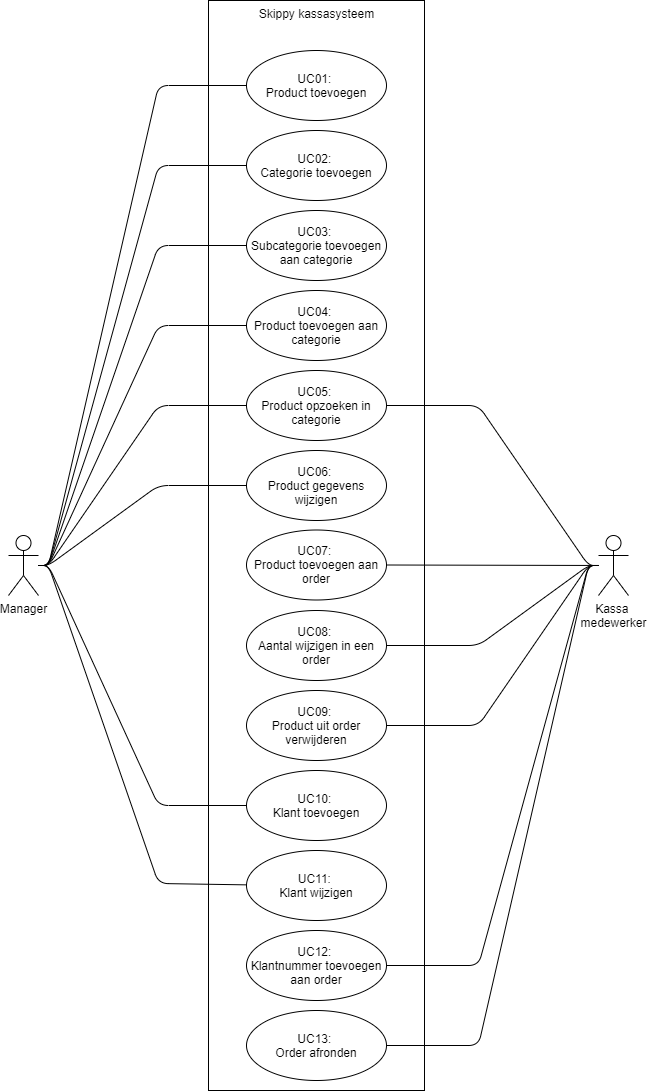

The diagram above was exported from draw.io. Its source (the exported page's mxGraphModel, read from the mxfile embedded in the PNG):
<mxGraphModel dx="2031" dy="1019" grid="1" gridSize="10" guides="1" tooltips="1" connect="1" arrows="1" fold="1" page="1" pageScale="1" pageWidth="827" pageHeight="1169" math="0" shadow="0">
  <root>
    <mxCell id="0" />
    <mxCell id="1" parent="0" />
    <mxCell id="gMyWXKjRWucjWPFJ2aWg-3" value="Skippy kassasysteem" style="html=1;verticalAlign=top;fillColor=none;" vertex="1" parent="1">
      <mxGeometry x="290" y="20" width="216" height="1090" as="geometry" />
    </mxCell>
    <mxCell id="gMyWXKjRWucjWPFJ2aWg-1" value="Manager&lt;br&gt;" style="shape=umlActor;verticalLabelPosition=bottom;labelBackgroundColor=#ffffff;verticalAlign=top;html=1;outlineConnect=0;" vertex="1" parent="1">
      <mxGeometry x="90" y="555" width="30" height="60" as="geometry" />
    </mxCell>
    <mxCell id="gMyWXKjRWucjWPFJ2aWg-2" value="UC01: &lt;br&gt;Product toevoegen" style="ellipse;whiteSpace=wrap;html=1;" vertex="1" parent="1">
      <mxGeometry x="328" y="70" width="140" height="70" as="geometry" />
    </mxCell>
    <mxCell id="gMyWXKjRWucjWPFJ2aWg-4" value="" style="endArrow=none;html=1;" edge="1" parent="1" source="gMyWXKjRWucjWPFJ2aWg-1" target="gMyWXKjRWucjWPFJ2aWg-2">
      <mxGeometry width="50" height="50" relative="1" as="geometry">
        <mxPoint x="60" y="100" as="sourcePoint" />
        <mxPoint x="110" y="50" as="targetPoint" />
        <Array as="points">
          <mxPoint x="130" y="585" />
          <mxPoint x="240" y="105" />
        </Array>
      </mxGeometry>
    </mxCell>
    <mxCell id="gMyWXKjRWucjWPFJ2aWg-5" value="UC02: &lt;br&gt;Categorie toevoegen" style="ellipse;whiteSpace=wrap;html=1;" vertex="1" parent="1">
      <mxGeometry x="328" y="150" width="140" height="70" as="geometry" />
    </mxCell>
    <mxCell id="gMyWXKjRWucjWPFJ2aWg-6" value="UC03: &lt;br&gt;Subcategorie toevoegen aan categorie" style="ellipse;whiteSpace=wrap;html=1;" vertex="1" parent="1">
      <mxGeometry x="328" y="230" width="140" height="70" as="geometry" />
    </mxCell>
    <mxCell id="gMyWXKjRWucjWPFJ2aWg-7" value="" style="endArrow=none;html=1;" edge="1" parent="1" source="gMyWXKjRWucjWPFJ2aWg-1" target="gMyWXKjRWucjWPFJ2aWg-5">
      <mxGeometry width="50" height="50" relative="1" as="geometry">
        <mxPoint x="-30" y="430" as="sourcePoint" />
        <mxPoint x="20" y="380" as="targetPoint" />
        <Array as="points">
          <mxPoint x="130" y="585" />
          <mxPoint x="240" y="185" />
        </Array>
      </mxGeometry>
    </mxCell>
    <mxCell id="gMyWXKjRWucjWPFJ2aWg-8" value="" style="endArrow=none;html=1;" edge="1" parent="1" source="gMyWXKjRWucjWPFJ2aWg-1" target="gMyWXKjRWucjWPFJ2aWg-6">
      <mxGeometry width="50" height="50" relative="1" as="geometry">
        <mxPoint x="120" y="480" as="sourcePoint" />
        <mxPoint x="170" y="430" as="targetPoint" />
        <Array as="points">
          <mxPoint x="130" y="585" />
          <mxPoint x="240" y="265" />
        </Array>
      </mxGeometry>
    </mxCell>
    <mxCell id="gMyWXKjRWucjWPFJ2aWg-9" value="UC04: &lt;br&gt;Product toevoegen aan categorie" style="ellipse;whiteSpace=wrap;html=1;" vertex="1" parent="1">
      <mxGeometry x="328" y="310" width="140" height="70" as="geometry" />
    </mxCell>
    <mxCell id="gMyWXKjRWucjWPFJ2aWg-10" value="UC05: &lt;br&gt;Product opzoeken in categorie" style="ellipse;whiteSpace=wrap;html=1;" vertex="1" parent="1">
      <mxGeometry x="328" y="390" width="140" height="70" as="geometry" />
    </mxCell>
    <mxCell id="gMyWXKjRWucjWPFJ2aWg-11" value="" style="endArrow=none;html=1;" edge="1" parent="1" source="gMyWXKjRWucjWPFJ2aWg-1" target="gMyWXKjRWucjWPFJ2aWg-9">
      <mxGeometry width="50" height="50" relative="1" as="geometry">
        <mxPoint x="90" y="380" as="sourcePoint" />
        <mxPoint x="170" y="420" as="targetPoint" />
        <Array as="points">
          <mxPoint x="130" y="585" />
          <mxPoint x="240" y="345" />
        </Array>
      </mxGeometry>
    </mxCell>
    <mxCell id="gMyWXKjRWucjWPFJ2aWg-12" value="" style="endArrow=none;html=1;" edge="1" parent="1" source="gMyWXKjRWucjWPFJ2aWg-1" target="gMyWXKjRWucjWPFJ2aWg-10">
      <mxGeometry width="50" height="50" relative="1" as="geometry">
        <mxPoint x="160" y="460" as="sourcePoint" />
        <mxPoint x="210" y="410" as="targetPoint" />
        <Array as="points">
          <mxPoint x="130" y="585" />
          <mxPoint x="240" y="425" />
        </Array>
      </mxGeometry>
    </mxCell>
    <mxCell id="gMyWXKjRWucjWPFJ2aWg-13" value="Kassa &lt;br&gt;medewerker" style="shape=umlActor;verticalLabelPosition=bottom;labelBackgroundColor=#ffffff;verticalAlign=top;html=1;outlineConnect=0;" vertex="1" parent="1">
      <mxGeometry x="680" y="555" width="30" height="60" as="geometry" />
    </mxCell>
    <mxCell id="gMyWXKjRWucjWPFJ2aWg-14" value="" style="endArrow=none;html=1;" edge="1" parent="1" source="gMyWXKjRWucjWPFJ2aWg-13" target="gMyWXKjRWucjWPFJ2aWg-10">
      <mxGeometry width="50" height="50" relative="1" as="geometry">
        <mxPoint x="240" y="690" as="sourcePoint" />
        <mxPoint x="290" y="640" as="targetPoint" />
        <Array as="points">
          <mxPoint x="670" y="585" />
          <mxPoint x="560" y="425" />
        </Array>
      </mxGeometry>
    </mxCell>
    <mxCell id="gMyWXKjRWucjWPFJ2aWg-15" value="UC06: &lt;br&gt;Product gegevens wijzigen" style="ellipse;whiteSpace=wrap;html=1;" vertex="1" parent="1">
      <mxGeometry x="328" y="470" width="140" height="70" as="geometry" />
    </mxCell>
    <mxCell id="gMyWXKjRWucjWPFJ2aWg-16" value="" style="endArrow=none;html=1;" edge="1" parent="1" source="gMyWXKjRWucjWPFJ2aWg-1" target="gMyWXKjRWucjWPFJ2aWg-15">
      <mxGeometry width="50" height="50" relative="1" as="geometry">
        <mxPoint x="130" y="650" as="sourcePoint" />
        <mxPoint x="180" y="600" as="targetPoint" />
        <Array as="points">
          <mxPoint x="130" y="585" />
          <mxPoint x="240" y="505" />
        </Array>
      </mxGeometry>
    </mxCell>
    <mxCell id="gMyWXKjRWucjWPFJ2aWg-17" value="UC07: &lt;br&gt;Product toevoegen aan order" style="ellipse;whiteSpace=wrap;html=1;" vertex="1" parent="1">
      <mxGeometry x="328" y="549.5" width="140" height="70" as="geometry" />
    </mxCell>
    <mxCell id="gMyWXKjRWucjWPFJ2aWg-18" value="UC08: &lt;br&gt;Aantal wijzigen in een order" style="ellipse;whiteSpace=wrap;html=1;" vertex="1" parent="1">
      <mxGeometry x="328" y="630" width="140" height="70" as="geometry" />
    </mxCell>
    <mxCell id="gMyWXKjRWucjWPFJ2aWg-19" value="UC09: &lt;br&gt;Product uit order verwijderen" style="ellipse;whiteSpace=wrap;html=1;" vertex="1" parent="1">
      <mxGeometry x="328" y="710" width="140" height="70" as="geometry" />
    </mxCell>
    <mxCell id="gMyWXKjRWucjWPFJ2aWg-20" value="UC10:&amp;nbsp;&lt;br&gt;Klant toevoegen" style="ellipse;whiteSpace=wrap;html=1;" vertex="1" parent="1">
      <mxGeometry x="328" y="790" width="140" height="70" as="geometry" />
    </mxCell>
    <mxCell id="gMyWXKjRWucjWPFJ2aWg-21" value="" style="endArrow=none;html=1;" edge="1" parent="1" source="gMyWXKjRWucjWPFJ2aWg-1" target="gMyWXKjRWucjWPFJ2aWg-20">
      <mxGeometry width="50" height="50" relative="1" as="geometry">
        <mxPoint x="-70" y="740" as="sourcePoint" />
        <mxPoint x="-20" y="690" as="targetPoint" />
        <Array as="points">
          <mxPoint x="130" y="585" />
          <mxPoint x="240" y="825" />
        </Array>
      </mxGeometry>
    </mxCell>
    <mxCell id="gMyWXKjRWucjWPFJ2aWg-22" value="UC11: &lt;br&gt;Klant wijzigen" style="ellipse;whiteSpace=wrap;html=1;" vertex="1" parent="1">
      <mxGeometry x="328" y="870" width="140" height="70" as="geometry" />
    </mxCell>
    <mxCell id="gMyWXKjRWucjWPFJ2aWg-23" value="UC12: &lt;br&gt;Klantnummer toevoegen aan order" style="ellipse;whiteSpace=wrap;html=1;" vertex="1" parent="1">
      <mxGeometry x="328" y="950" width="140" height="70" as="geometry" />
    </mxCell>
    <mxCell id="gMyWXKjRWucjWPFJ2aWg-24" value="UC13: &lt;br&gt;Order afronden" style="ellipse;whiteSpace=wrap;html=1;" vertex="1" parent="1">
      <mxGeometry x="328" y="1030" width="140" height="70" as="geometry" />
    </mxCell>
    <mxCell id="gMyWXKjRWucjWPFJ2aWg-27" value="" style="endArrow=none;html=1;" edge="1" parent="1" source="gMyWXKjRWucjWPFJ2aWg-1" target="gMyWXKjRWucjWPFJ2aWg-22">
      <mxGeometry width="50" height="50" relative="1" as="geometry">
        <mxPoint x="190" y="630" as="sourcePoint" />
        <mxPoint x="240" y="580" as="targetPoint" />
        <Array as="points">
          <mxPoint x="130" y="585" />
          <mxPoint x="240" y="903" />
        </Array>
      </mxGeometry>
    </mxCell>
    <mxCell id="gMyWXKjRWucjWPFJ2aWg-29" value="" style="endArrow=none;html=1;" edge="1" parent="1" source="gMyWXKjRWucjWPFJ2aWg-13" target="gMyWXKjRWucjWPFJ2aWg-17">
      <mxGeometry width="50" height="50" relative="1" as="geometry">
        <mxPoint x="690" y="390" as="sourcePoint" />
        <mxPoint x="740" y="340" as="targetPoint" />
      </mxGeometry>
    </mxCell>
    <mxCell id="gMyWXKjRWucjWPFJ2aWg-30" value="" style="endArrow=none;html=1;entryX=1;entryY=0.5;entryDx=0;entryDy=0;" edge="1" parent="1" source="gMyWXKjRWucjWPFJ2aWg-13" target="gMyWXKjRWucjWPFJ2aWg-18">
      <mxGeometry width="50" height="50" relative="1" as="geometry">
        <mxPoint x="640" y="820" as="sourcePoint" />
        <mxPoint x="690" y="770" as="targetPoint" />
        <Array as="points">
          <mxPoint x="670" y="585" />
          <mxPoint x="560" y="665" />
        </Array>
      </mxGeometry>
    </mxCell>
    <mxCell id="gMyWXKjRWucjWPFJ2aWg-31" value="" style="endArrow=none;html=1;" edge="1" parent="1" source="gMyWXKjRWucjWPFJ2aWg-19" target="gMyWXKjRWucjWPFJ2aWg-13">
      <mxGeometry width="50" height="50" relative="1" as="geometry">
        <mxPoint x="630" y="870" as="sourcePoint" />
        <mxPoint x="680" y="820" as="targetPoint" />
        <Array as="points">
          <mxPoint x="560" y="745" />
          <mxPoint x="670" y="585" />
        </Array>
      </mxGeometry>
    </mxCell>
    <mxCell id="gMyWXKjRWucjWPFJ2aWg-32" value="" style="endArrow=none;html=1;" edge="1" parent="1" source="gMyWXKjRWucjWPFJ2aWg-23" target="gMyWXKjRWucjWPFJ2aWg-13">
      <mxGeometry width="50" height="50" relative="1" as="geometry">
        <mxPoint x="600" y="860" as="sourcePoint" />
        <mxPoint x="650" y="810" as="targetPoint" />
        <Array as="points">
          <mxPoint x="560" y="985" />
          <mxPoint x="670" y="585" />
        </Array>
      </mxGeometry>
    </mxCell>
    <mxCell id="gMyWXKjRWucjWPFJ2aWg-33" value="" style="endArrow=none;html=1;" edge="1" parent="1" source="gMyWXKjRWucjWPFJ2aWg-24" target="gMyWXKjRWucjWPFJ2aWg-13">
      <mxGeometry width="50" height="50" relative="1" as="geometry">
        <mxPoint x="630" y="1020" as="sourcePoint" />
        <mxPoint x="680" y="970" as="targetPoint" />
        <Array as="points">
          <mxPoint x="560" y="1065" />
          <mxPoint x="670" y="585" />
        </Array>
      </mxGeometry>
    </mxCell>
  </root>
</mxGraphModel>